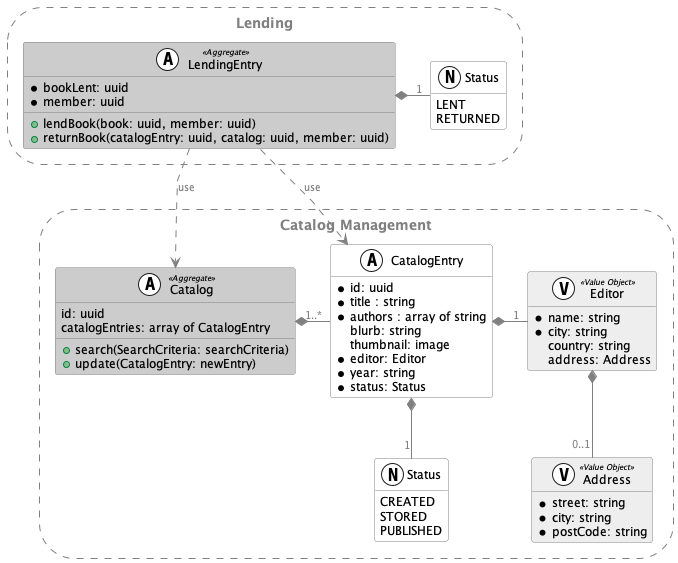

The diagram above was rendered by PlantUML. Its source (embedded in the PNG):
@startuml
'https://plantuml.com/class-diagram

'left to right direction
top to bottom direction
hide empty members
skinparam linetype polyline
allowmixing


skinparam class {
    backgroundcolor #FFFFFF
    backgroundcolor<<Aggregate>> #CCCCCC
    backgroundcolor<<Entity>> #DDDDDD
    backgroundcolor<<Value Object>> #EEEEEE

    bordercolor grey
    fontcolor black
    fontcolor<<Aggregate>> black
    fontcolor<<Entity>> balck
    fontcolor<<Value Object>> black

    attributefontcolor black
    attributefontsize 12
    attributefontcolor<<Aggregate>> black

    stereotypefontcolor black
    stereotypefontsize 8


}

skinparam arrow {
    color grey
    fontcolor grey
    fontsize 10
}

skinparam storage {
    backgroundcolor white
    bordercolor grey
    borderstyle dashed
    fontcolor grey
}

skinparam note {
    backgroundcolor white
    fontcolor grey
    fontstyle italic
    fontsize 10
    bordercolor grey

}

storage "Catalog Management" as catalogBoundedContext  {
    class "Catalog" as catalog <<(A,#FFFFFF) Aggregate>> {
        id: uuid
        catalogEntries: array of CatalogEntry
        + search(SearchCriteria: searchCriteria)
        + update(CatalogEntry: newEntry)
    }

    class "CatalogEntry" as catalogEntry <<A, #FFFFFF>> {
        * id: uuid
        * title : string
        * authors : array of string
        blurb: string
        thumbnail: image
        * editor: Editor
        * year: string
        * status: Status
    }

    class "Editor" as editor <<(V, #FFFFFF) Value Object>> {
        * name: string
        * city: string
        country: string
        address: Address
    }

    class "Address" as address <<V, #FFFFFF) Value Object>> {
        * street: string
        * city: string
        * postCode: string
    }

    enum "Status" as statusCatalogEntry <<(N,#FFFFFF)>> {
        CREATED
        STORED
        PUBLISHED
    }

    catalog *-"1..*" catalogEntry
    catalogEntry *-"1" editor
    editor *-down-"0..1" address
    catalogEntry *--"1" statusCatalogEntry
}


storage Lending {
    class "LendingEntry" as lendingEntry <<(A, #FFFFFF) Aggregate>>{
        * bookLent: uuid
        * member: uuid
        + lendBook(book: uuid, member: uuid)
        + returnBook(catalogEntry: uuid, catalog: uuid, member: uuid)
    }

    enum "Status" as statusLending <<(N, #FFFFFF)>> {
        LENT
        RETURNED
    }

    lendingEntry *-"1" statusLending
}


lendingEntry ..> catalogEntry : use
lendingEntry ..> catalog : use


@enduml